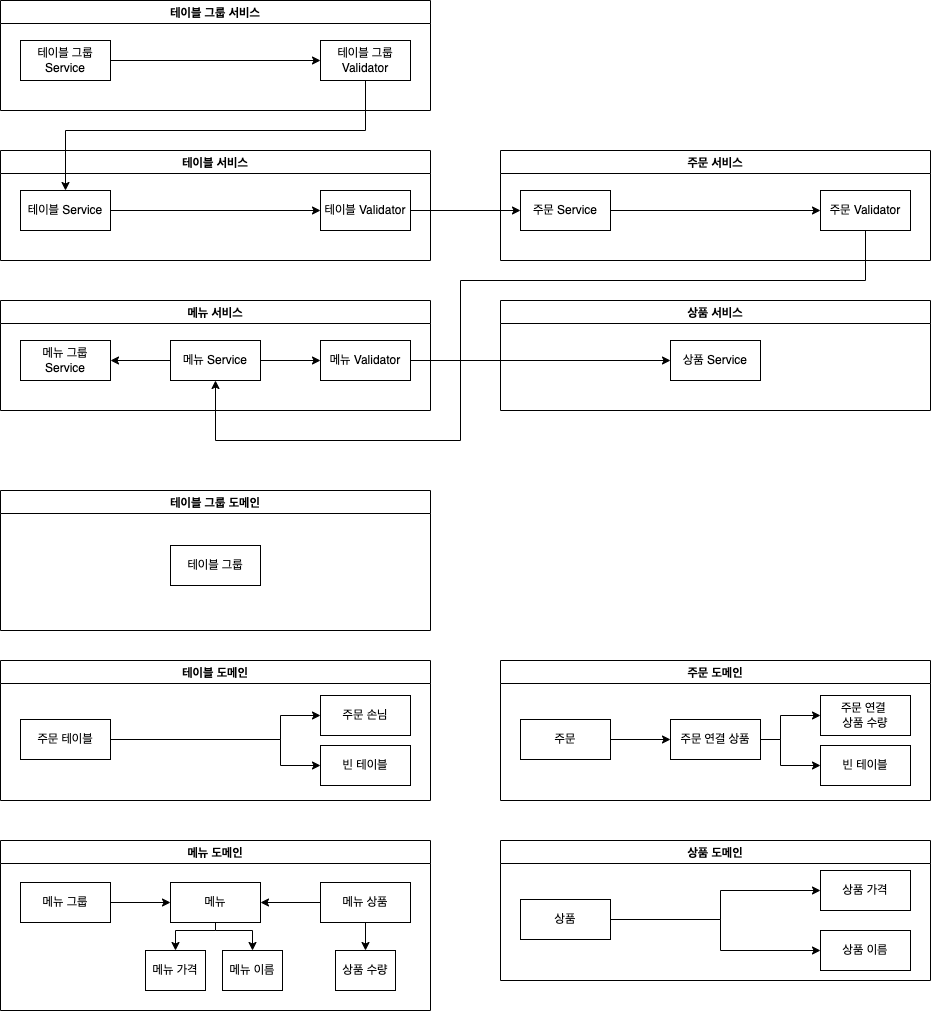

The diagram above was exported from draw.io. Its source (the exported page's mxGraphModel, read from the mxfile embedded in the PNG):
<mxGraphModel dx="1426" dy="769" grid="1" gridSize="10" guides="1" tooltips="1" connect="1" arrows="1" fold="1" page="1" pageScale="1" pageWidth="827" pageHeight="1169" math="0" shadow="0">
  <root>
    <mxCell id="0" />
    <mxCell id="1" parent="0" />
    <mxCell id="Ipi62Soge7ZwkIAcvCpX-22" value="테이블 서비스" style="swimlane;" vertex="1" parent="1">
      <mxGeometry x="20" y="170" width="430" height="110" as="geometry">
        <mxRectangle x="20" y="150" width="100" height="23" as="alternateBounds" />
      </mxGeometry>
    </mxCell>
    <mxCell id="Ipi62Soge7ZwkIAcvCpX-23" value="테이블 Validator" style="rounded=0;whiteSpace=wrap;html=1;" vertex="1" parent="Ipi62Soge7ZwkIAcvCpX-22">
      <mxGeometry x="320" y="40" width="90" height="40" as="geometry" />
    </mxCell>
    <mxCell id="Ipi62Soge7ZwkIAcvCpX-24" value="테이블 Service" style="rounded=0;whiteSpace=wrap;html=1;" vertex="1" parent="Ipi62Soge7ZwkIAcvCpX-22">
      <mxGeometry x="20" y="40" width="90" height="40" as="geometry" />
    </mxCell>
    <mxCell id="Ipi62Soge7ZwkIAcvCpX-32" value="" style="endArrow=classic;html=1;rounded=0;exitX=1;exitY=0.5;exitDx=0;exitDy=0;entryX=0;entryY=0.5;entryDx=0;entryDy=0;" edge="1" parent="Ipi62Soge7ZwkIAcvCpX-22" source="Ipi62Soge7ZwkIAcvCpX-24" target="Ipi62Soge7ZwkIAcvCpX-23">
      <mxGeometry width="50" height="50" relative="1" as="geometry">
        <mxPoint x="130" y="100" as="sourcePoint" />
        <mxPoint x="170" y="60" as="targetPoint" />
      </mxGeometry>
    </mxCell>
    <mxCell id="Ipi62Soge7ZwkIAcvCpX-34" value="테이블 도메인" style="swimlane;" vertex="1" parent="1">
      <mxGeometry x="20" y="680" width="430" height="140" as="geometry" />
    </mxCell>
    <mxCell id="Ipi62Soge7ZwkIAcvCpX-35" value="주문 테이블" style="rounded=0;whiteSpace=wrap;html=1;" vertex="1" parent="Ipi62Soge7ZwkIAcvCpX-34">
      <mxGeometry x="20" y="59" width="90" height="40" as="geometry" />
    </mxCell>
    <mxCell id="Ipi62Soge7ZwkIAcvCpX-37" value="주문 손님" style="rounded=0;whiteSpace=wrap;html=1;" vertex="1" parent="Ipi62Soge7ZwkIAcvCpX-34">
      <mxGeometry x="320" y="35" width="90" height="40" as="geometry" />
    </mxCell>
    <mxCell id="Ipi62Soge7ZwkIAcvCpX-38" value="빈 테이블" style="rounded=0;whiteSpace=wrap;html=1;" vertex="1" parent="Ipi62Soge7ZwkIAcvCpX-34">
      <mxGeometry x="320" y="85" width="90" height="40" as="geometry" />
    </mxCell>
    <mxCell id="Ipi62Soge7ZwkIAcvCpX-40" value="" style="endArrow=classic;html=1;rounded=0;exitX=1;exitY=0.5;exitDx=0;exitDy=0;entryX=0;entryY=0.5;entryDx=0;entryDy=0;" edge="1" parent="Ipi62Soge7ZwkIAcvCpX-34" source="Ipi62Soge7ZwkIAcvCpX-35" target="Ipi62Soge7ZwkIAcvCpX-37">
      <mxGeometry width="50" height="50" relative="1" as="geometry">
        <mxPoint x="120" y="80" as="sourcePoint" />
        <mxPoint x="180" y="80" as="targetPoint" />
        <Array as="points">
          <mxPoint x="280" y="79" />
          <mxPoint x="280" y="55" />
        </Array>
      </mxGeometry>
    </mxCell>
    <mxCell id="Ipi62Soge7ZwkIAcvCpX-41" value="" style="endArrow=classic;html=1;rounded=0;entryX=0;entryY=0.5;entryDx=0;entryDy=0;exitX=1;exitY=0.5;exitDx=0;exitDy=0;" edge="1" parent="Ipi62Soge7ZwkIAcvCpX-34" source="Ipi62Soge7ZwkIAcvCpX-35" target="Ipi62Soge7ZwkIAcvCpX-38">
      <mxGeometry width="50" height="50" relative="1" as="geometry">
        <mxPoint x="260" y="70" as="sourcePoint" />
        <mxPoint x="330" y="60" as="targetPoint" />
        <Array as="points">
          <mxPoint x="280" y="79" />
          <mxPoint x="280" y="105" />
        </Array>
      </mxGeometry>
    </mxCell>
    <mxCell id="Ipi62Soge7ZwkIAcvCpX-42" value="주문 서비스" style="swimlane;" vertex="1" parent="1">
      <mxGeometry x="520" y="170" width="430" height="110" as="geometry" />
    </mxCell>
    <mxCell id="Ipi62Soge7ZwkIAcvCpX-43" value="주문 Validator" style="rounded=0;whiteSpace=wrap;html=1;" vertex="1" parent="Ipi62Soge7ZwkIAcvCpX-42">
      <mxGeometry x="320" y="40" width="90" height="40" as="geometry" />
    </mxCell>
    <mxCell id="Ipi62Soge7ZwkIAcvCpX-45" value="주문 Service" style="rounded=0;whiteSpace=wrap;html=1;" vertex="1" parent="Ipi62Soge7ZwkIAcvCpX-42">
      <mxGeometry x="20" y="40" width="90" height="40" as="geometry" />
    </mxCell>
    <mxCell id="Ipi62Soge7ZwkIAcvCpX-47" value="" style="endArrow=classic;html=1;rounded=0;exitX=1;exitY=0.5;exitDx=0;exitDy=0;entryX=0;entryY=0.5;entryDx=0;entryDy=0;" edge="1" parent="Ipi62Soge7ZwkIAcvCpX-42" source="Ipi62Soge7ZwkIAcvCpX-45" target="Ipi62Soge7ZwkIAcvCpX-43">
      <mxGeometry width="50" height="50" relative="1" as="geometry">
        <mxPoint x="130" y="100" as="sourcePoint" />
        <mxPoint x="170" y="60" as="targetPoint" />
      </mxGeometry>
    </mxCell>
    <mxCell id="Ipi62Soge7ZwkIAcvCpX-49" value="" style="endArrow=classic;html=1;rounded=0;entryX=0;entryY=0.5;entryDx=0;entryDy=0;exitX=1;exitY=0.5;exitDx=0;exitDy=0;" edge="1" parent="1" source="Ipi62Soge7ZwkIAcvCpX-23" target="Ipi62Soge7ZwkIAcvCpX-45">
      <mxGeometry width="50" height="50" relative="1" as="geometry">
        <mxPoint x="430" y="380" as="sourcePoint" />
        <mxPoint x="480" y="330" as="targetPoint" />
      </mxGeometry>
    </mxCell>
    <mxCell id="Ipi62Soge7ZwkIAcvCpX-50" value="메뉴 서비스" style="swimlane;" vertex="1" parent="1">
      <mxGeometry x="20" y="320" width="430" height="110" as="geometry" />
    </mxCell>
    <mxCell id="Ipi62Soge7ZwkIAcvCpX-51" value="메뉴 Validator" style="rounded=0;whiteSpace=wrap;html=1;" vertex="1" parent="Ipi62Soge7ZwkIAcvCpX-50">
      <mxGeometry x="320" y="40" width="90" height="40" as="geometry" />
    </mxCell>
    <mxCell id="Ipi62Soge7ZwkIAcvCpX-53" value="메뉴 그룹 Service" style="rounded=0;whiteSpace=wrap;html=1;" vertex="1" parent="Ipi62Soge7ZwkIAcvCpX-50">
      <mxGeometry x="20" y="40" width="90" height="40" as="geometry" />
    </mxCell>
    <mxCell id="Ipi62Soge7ZwkIAcvCpX-54" value="메뉴 Service" style="rounded=0;whiteSpace=wrap;html=1;" vertex="1" parent="Ipi62Soge7ZwkIAcvCpX-50">
      <mxGeometry x="170" y="40" width="90" height="40" as="geometry" />
    </mxCell>
    <mxCell id="Ipi62Soge7ZwkIAcvCpX-56" value="" style="endArrow=classic;html=1;rounded=0;exitX=1;exitY=0.5;exitDx=0;exitDy=0;entryX=0;entryY=0.5;entryDx=0;entryDy=0;" edge="1" parent="Ipi62Soge7ZwkIAcvCpX-50" source="Ipi62Soge7ZwkIAcvCpX-54" target="Ipi62Soge7ZwkIAcvCpX-51">
      <mxGeometry width="50" height="50" relative="1" as="geometry">
        <mxPoint x="180" y="190" as="sourcePoint" />
        <mxPoint x="230" y="140" as="targetPoint" />
      </mxGeometry>
    </mxCell>
    <mxCell id="Ipi62Soge7ZwkIAcvCpX-62" value="" style="endArrow=classic;html=1;rounded=0;exitX=0;exitY=0.5;exitDx=0;exitDy=0;entryX=1;entryY=0.5;entryDx=0;entryDy=0;" edge="1" parent="Ipi62Soge7ZwkIAcvCpX-50" source="Ipi62Soge7ZwkIAcvCpX-54" target="Ipi62Soge7ZwkIAcvCpX-53">
      <mxGeometry width="50" height="50" relative="1" as="geometry">
        <mxPoint x="270" y="70" as="sourcePoint" />
        <mxPoint x="330" y="70" as="targetPoint" />
      </mxGeometry>
    </mxCell>
    <mxCell id="Ipi62Soge7ZwkIAcvCpX-57" value="상품 서비스" style="swimlane;" vertex="1" parent="1">
      <mxGeometry x="520" y="320" width="430" height="110" as="geometry" />
    </mxCell>
    <mxCell id="Ipi62Soge7ZwkIAcvCpX-59" value="상품 Service" style="rounded=0;whiteSpace=wrap;html=1;" vertex="1" parent="Ipi62Soge7ZwkIAcvCpX-57">
      <mxGeometry x="170" y="40" width="90" height="40" as="geometry" />
    </mxCell>
    <mxCell id="Ipi62Soge7ZwkIAcvCpX-61" value="" style="endArrow=classic;html=1;rounded=0;entryX=0;entryY=0.5;entryDx=0;entryDy=0;exitX=1;exitY=0.5;exitDx=0;exitDy=0;" edge="1" parent="1" source="Ipi62Soge7ZwkIAcvCpX-51" target="Ipi62Soge7ZwkIAcvCpX-59">
      <mxGeometry width="50" height="50" relative="1" as="geometry">
        <mxPoint x="440" y="240" as="sourcePoint" />
        <mxPoint x="550" y="240" as="targetPoint" />
      </mxGeometry>
    </mxCell>
    <mxCell id="Ipi62Soge7ZwkIAcvCpX-63" value="주문 도메인" style="swimlane;" vertex="1" parent="1">
      <mxGeometry x="520" y="680" width="430" height="140" as="geometry" />
    </mxCell>
    <mxCell id="Ipi62Soge7ZwkIAcvCpX-64" value="주문 연결 상품" style="rounded=0;whiteSpace=wrap;html=1;" vertex="1" parent="Ipi62Soge7ZwkIAcvCpX-63">
      <mxGeometry x="170" y="59" width="90" height="40" as="geometry" />
    </mxCell>
    <mxCell id="Ipi62Soge7ZwkIAcvCpX-65" value="주문" style="rounded=0;whiteSpace=wrap;html=1;" vertex="1" parent="Ipi62Soge7ZwkIAcvCpX-63">
      <mxGeometry x="20" y="59" width="90" height="40" as="geometry" />
    </mxCell>
    <mxCell id="Ipi62Soge7ZwkIAcvCpX-66" value="주문 연결&amp;nbsp;&lt;br&gt;상품 수량" style="rounded=0;whiteSpace=wrap;html=1;" vertex="1" parent="Ipi62Soge7ZwkIAcvCpX-63">
      <mxGeometry x="320" y="35" width="90" height="40" as="geometry" />
    </mxCell>
    <mxCell id="Ipi62Soge7ZwkIAcvCpX-67" value="빈 테이블" style="rounded=0;whiteSpace=wrap;html=1;" vertex="1" parent="Ipi62Soge7ZwkIAcvCpX-63">
      <mxGeometry x="320" y="85" width="90" height="40" as="geometry" />
    </mxCell>
    <mxCell id="Ipi62Soge7ZwkIAcvCpX-68" value="" style="endArrow=classic;html=1;rounded=0;exitX=1;exitY=0.5;exitDx=0;exitDy=0;" edge="1" parent="Ipi62Soge7ZwkIAcvCpX-63" source="Ipi62Soge7ZwkIAcvCpX-65">
      <mxGeometry width="50" height="50" relative="1" as="geometry">
        <mxPoint x="130" y="120" as="sourcePoint" />
        <mxPoint x="170" y="79" as="targetPoint" />
      </mxGeometry>
    </mxCell>
    <mxCell id="Ipi62Soge7ZwkIAcvCpX-69" value="" style="endArrow=classic;html=1;rounded=0;exitX=1;exitY=0.5;exitDx=0;exitDy=0;entryX=0;entryY=0.5;entryDx=0;entryDy=0;" edge="1" parent="Ipi62Soge7ZwkIAcvCpX-63" source="Ipi62Soge7ZwkIAcvCpX-64" target="Ipi62Soge7ZwkIAcvCpX-66">
      <mxGeometry width="50" height="50" relative="1" as="geometry">
        <mxPoint x="120" y="80" as="sourcePoint" />
        <mxPoint x="180" y="80" as="targetPoint" />
        <Array as="points">
          <mxPoint x="280" y="79" />
          <mxPoint x="280" y="55" />
        </Array>
      </mxGeometry>
    </mxCell>
    <mxCell id="Ipi62Soge7ZwkIAcvCpX-70" value="" style="endArrow=classic;html=1;rounded=0;entryX=0;entryY=0.5;entryDx=0;entryDy=0;exitX=1;exitY=0.5;exitDx=0;exitDy=0;" edge="1" parent="Ipi62Soge7ZwkIAcvCpX-63" source="Ipi62Soge7ZwkIAcvCpX-64" target="Ipi62Soge7ZwkIAcvCpX-67">
      <mxGeometry width="50" height="50" relative="1" as="geometry">
        <mxPoint x="260" y="70" as="sourcePoint" />
        <mxPoint x="330" y="60" as="targetPoint" />
        <Array as="points">
          <mxPoint x="280" y="79" />
          <mxPoint x="280" y="105" />
        </Array>
      </mxGeometry>
    </mxCell>
    <mxCell id="Ipi62Soge7ZwkIAcvCpX-71" value="메뉴 도메인" style="swimlane;" vertex="1" parent="1">
      <mxGeometry x="20" y="860" width="430" height="170" as="geometry" />
    </mxCell>
    <mxCell id="Ipi62Soge7ZwkIAcvCpX-72" value="메뉴" style="rounded=0;whiteSpace=wrap;html=1;" vertex="1" parent="Ipi62Soge7ZwkIAcvCpX-71">
      <mxGeometry x="170" y="42" width="90" height="40" as="geometry" />
    </mxCell>
    <mxCell id="Ipi62Soge7ZwkIAcvCpX-73" value="메뉴 그룹" style="rounded=0;whiteSpace=wrap;html=1;" vertex="1" parent="Ipi62Soge7ZwkIAcvCpX-71">
      <mxGeometry x="20" y="42" width="90" height="40" as="geometry" />
    </mxCell>
    <mxCell id="Ipi62Soge7ZwkIAcvCpX-74" value="메뉴 상품" style="rounded=0;whiteSpace=wrap;html=1;" vertex="1" parent="Ipi62Soge7ZwkIAcvCpX-71">
      <mxGeometry x="320" y="42" width="90" height="40" as="geometry" />
    </mxCell>
    <mxCell id="Ipi62Soge7ZwkIAcvCpX-76" value="" style="endArrow=classic;html=1;rounded=0;exitX=1;exitY=0.5;exitDx=0;exitDy=0;" edge="1" parent="Ipi62Soge7ZwkIAcvCpX-71" source="Ipi62Soge7ZwkIAcvCpX-73">
      <mxGeometry width="50" height="50" relative="1" as="geometry">
        <mxPoint x="130" y="103" as="sourcePoint" />
        <mxPoint x="170" y="62" as="targetPoint" />
      </mxGeometry>
    </mxCell>
    <mxCell id="Ipi62Soge7ZwkIAcvCpX-80" value="" style="endArrow=classic;html=1;rounded=0;exitX=0;exitY=0.5;exitDx=0;exitDy=0;entryX=1;entryY=0.5;entryDx=0;entryDy=0;" edge="1" parent="Ipi62Soge7ZwkIAcvCpX-71" source="Ipi62Soge7ZwkIAcvCpX-74" target="Ipi62Soge7ZwkIAcvCpX-72">
      <mxGeometry width="50" height="50" relative="1" as="geometry">
        <mxPoint x="120" y="72" as="sourcePoint" />
        <mxPoint x="180" y="72" as="targetPoint" />
      </mxGeometry>
    </mxCell>
    <mxCell id="Ipi62Soge7ZwkIAcvCpX-81" value="메뉴 가격" style="rounded=0;whiteSpace=wrap;html=1;" vertex="1" parent="Ipi62Soge7ZwkIAcvCpX-71">
      <mxGeometry x="145" y="110" width="60" height="40" as="geometry" />
    </mxCell>
    <mxCell id="Ipi62Soge7ZwkIAcvCpX-82" value="메뉴 이름" style="rounded=0;whiteSpace=wrap;html=1;" vertex="1" parent="Ipi62Soge7ZwkIAcvCpX-71">
      <mxGeometry x="222" y="110" width="60" height="40" as="geometry" />
    </mxCell>
    <mxCell id="Ipi62Soge7ZwkIAcvCpX-84" value="" style="endArrow=classic;html=1;rounded=0;entryX=0.5;entryY=0;entryDx=0;entryDy=0;exitX=0.5;exitY=1;exitDx=0;exitDy=0;" edge="1" parent="Ipi62Soge7ZwkIAcvCpX-71" source="Ipi62Soge7ZwkIAcvCpX-72" target="Ipi62Soge7ZwkIAcvCpX-81">
      <mxGeometry width="50" height="50" relative="1" as="geometry">
        <mxPoint x="110" y="160" as="sourcePoint" />
        <mxPoint x="160" y="110" as="targetPoint" />
        <Array as="points">
          <mxPoint x="215" y="90" />
          <mxPoint x="175" y="90" />
        </Array>
      </mxGeometry>
    </mxCell>
    <mxCell id="Ipi62Soge7ZwkIAcvCpX-85" value="" style="endArrow=classic;html=1;rounded=0;entryX=0.5;entryY=0;entryDx=0;entryDy=0;" edge="1" parent="Ipi62Soge7ZwkIAcvCpX-71" target="Ipi62Soge7ZwkIAcvCpX-82">
      <mxGeometry width="50" height="50" relative="1" as="geometry">
        <mxPoint x="215" y="90" as="sourcePoint" />
        <mxPoint x="185" y="120" as="targetPoint" />
        <Array as="points">
          <mxPoint x="252" y="90" />
        </Array>
      </mxGeometry>
    </mxCell>
    <mxCell id="Ipi62Soge7ZwkIAcvCpX-86" value="상품 수량" style="rounded=0;whiteSpace=wrap;html=1;" vertex="1" parent="Ipi62Soge7ZwkIAcvCpX-71">
      <mxGeometry x="335" y="110" width="60" height="40" as="geometry" />
    </mxCell>
    <mxCell id="Ipi62Soge7ZwkIAcvCpX-87" value="" style="endArrow=classic;html=1;rounded=0;entryX=0.5;entryY=0;entryDx=0;entryDy=0;" edge="1" parent="Ipi62Soge7ZwkIAcvCpX-71" source="Ipi62Soge7ZwkIAcvCpX-74" target="Ipi62Soge7ZwkIAcvCpX-86">
      <mxGeometry width="50" height="50" relative="1" as="geometry">
        <mxPoint x="550" y="130" as="sourcePoint" />
        <mxPoint x="600" y="80" as="targetPoint" />
      </mxGeometry>
    </mxCell>
    <mxCell id="Ipi62Soge7ZwkIAcvCpX-88" value="상품 도메인" style="swimlane;" vertex="1" parent="1">
      <mxGeometry x="520" y="860" width="430" height="140" as="geometry" />
    </mxCell>
    <mxCell id="Ipi62Soge7ZwkIAcvCpX-90" value="상품" style="rounded=0;whiteSpace=wrap;html=1;" vertex="1" parent="Ipi62Soge7ZwkIAcvCpX-88">
      <mxGeometry x="20" y="59" width="90" height="40" as="geometry" />
    </mxCell>
    <mxCell id="Ipi62Soge7ZwkIAcvCpX-91" value="상품 가격" style="rounded=0;whiteSpace=wrap;html=1;" vertex="1" parent="Ipi62Soge7ZwkIAcvCpX-88">
      <mxGeometry x="320" y="30" width="90" height="40" as="geometry" />
    </mxCell>
    <mxCell id="Ipi62Soge7ZwkIAcvCpX-93" value="" style="endArrow=classic;html=1;rounded=0;exitX=1;exitY=0.5;exitDx=0;exitDy=0;entryX=0;entryY=0.5;entryDx=0;entryDy=0;" edge="1" parent="Ipi62Soge7ZwkIAcvCpX-88" source="Ipi62Soge7ZwkIAcvCpX-90" target="Ipi62Soge7ZwkIAcvCpX-91">
      <mxGeometry width="50" height="50" relative="1" as="geometry">
        <mxPoint x="130" y="120" as="sourcePoint" />
        <mxPoint x="170" y="79" as="targetPoint" />
        <Array as="points">
          <mxPoint x="220" y="79" />
          <mxPoint x="220" y="50" />
        </Array>
      </mxGeometry>
    </mxCell>
    <mxCell id="Ipi62Soge7ZwkIAcvCpX-96" value="상품 이름" style="rounded=0;whiteSpace=wrap;html=1;" vertex="1" parent="Ipi62Soge7ZwkIAcvCpX-88">
      <mxGeometry x="320" y="90" width="90" height="40" as="geometry" />
    </mxCell>
    <mxCell id="Ipi62Soge7ZwkIAcvCpX-97" value="" style="endArrow=classic;html=1;rounded=0;exitX=1;exitY=0.5;exitDx=0;exitDy=0;entryX=0;entryY=0.5;entryDx=0;entryDy=0;" edge="1" parent="Ipi62Soge7ZwkIAcvCpX-88" source="Ipi62Soge7ZwkIAcvCpX-90" target="Ipi62Soge7ZwkIAcvCpX-96">
      <mxGeometry width="50" height="50" relative="1" as="geometry">
        <mxPoint x="120" y="89" as="sourcePoint" />
        <mxPoint x="330" y="60" as="targetPoint" />
        <Array as="points">
          <mxPoint x="220" y="79" />
          <mxPoint x="220" y="110" />
        </Array>
      </mxGeometry>
    </mxCell>
    <mxCell id="Ipi62Soge7ZwkIAcvCpX-101" value="" style="endArrow=classic;html=1;rounded=0;exitX=0.5;exitY=1;exitDx=0;exitDy=0;" edge="1" parent="1" source="Ipi62Soge7ZwkIAcvCpX-43">
      <mxGeometry width="50" height="50" relative="1" as="geometry">
        <mxPoint x="340" y="500" as="sourcePoint" />
        <mxPoint x="235" y="400" as="targetPoint" />
        <Array as="points">
          <mxPoint x="885" y="300" />
          <mxPoint x="480" y="300" />
          <mxPoint x="480" y="460" />
          <mxPoint x="235" y="460" />
        </Array>
      </mxGeometry>
    </mxCell>
    <mxCell id="Ipi62Soge7ZwkIAcvCpX-105" value="테이블 그룹 서비스" style="swimlane;" vertex="1" parent="1">
      <mxGeometry x="20" y="20" width="430" height="110" as="geometry" />
    </mxCell>
    <mxCell id="Ipi62Soge7ZwkIAcvCpX-106" value="테이블 그룹Validator" style="rounded=0;whiteSpace=wrap;html=1;" vertex="1" parent="Ipi62Soge7ZwkIAcvCpX-105">
      <mxGeometry x="320" y="40" width="90" height="40" as="geometry" />
    </mxCell>
    <mxCell id="Ipi62Soge7ZwkIAcvCpX-108" value="테이블 그룹 Service" style="rounded=0;whiteSpace=wrap;html=1;" vertex="1" parent="Ipi62Soge7ZwkIAcvCpX-105">
      <mxGeometry x="20" y="40" width="90" height="40" as="geometry" />
    </mxCell>
    <mxCell id="Ipi62Soge7ZwkIAcvCpX-110" value="" style="endArrow=classic;html=1;rounded=0;exitX=1;exitY=0.5;exitDx=0;exitDy=0;entryX=0;entryY=0.5;entryDx=0;entryDy=0;" edge="1" parent="Ipi62Soge7ZwkIAcvCpX-105" source="Ipi62Soge7ZwkIAcvCpX-108" target="Ipi62Soge7ZwkIAcvCpX-106">
      <mxGeometry width="50" height="50" relative="1" as="geometry">
        <mxPoint x="130" y="100" as="sourcePoint" />
        <mxPoint x="170" y="60" as="targetPoint" />
      </mxGeometry>
    </mxCell>
    <mxCell id="Ipi62Soge7ZwkIAcvCpX-112" value="" style="endArrow=classic;html=1;rounded=0;entryX=0.5;entryY=0;entryDx=0;entryDy=0;exitX=0.5;exitY=1;exitDx=0;exitDy=0;" edge="1" parent="1" source="Ipi62Soge7ZwkIAcvCpX-106" target="Ipi62Soge7ZwkIAcvCpX-24">
      <mxGeometry width="50" height="50" relative="1" as="geometry">
        <mxPoint x="600" y="100" as="sourcePoint" />
        <mxPoint x="650" y="50" as="targetPoint" />
        <Array as="points">
          <mxPoint x="385" y="150" />
          <mxPoint x="85" y="150" />
        </Array>
      </mxGeometry>
    </mxCell>
    <mxCell id="Ipi62Soge7ZwkIAcvCpX-114" value="테이블 그룹 도메인" style="swimlane;" vertex="1" parent="1">
      <mxGeometry x="20" y="510" width="430" height="140" as="geometry" />
    </mxCell>
    <mxCell id="Ipi62Soge7ZwkIAcvCpX-116" value="테이블 그룹" style="rounded=0;whiteSpace=wrap;html=1;" vertex="1" parent="Ipi62Soge7ZwkIAcvCpX-114">
      <mxGeometry x="170" y="55" width="90" height="40" as="geometry" />
    </mxCell>
  </root>
</mxGraphModel>